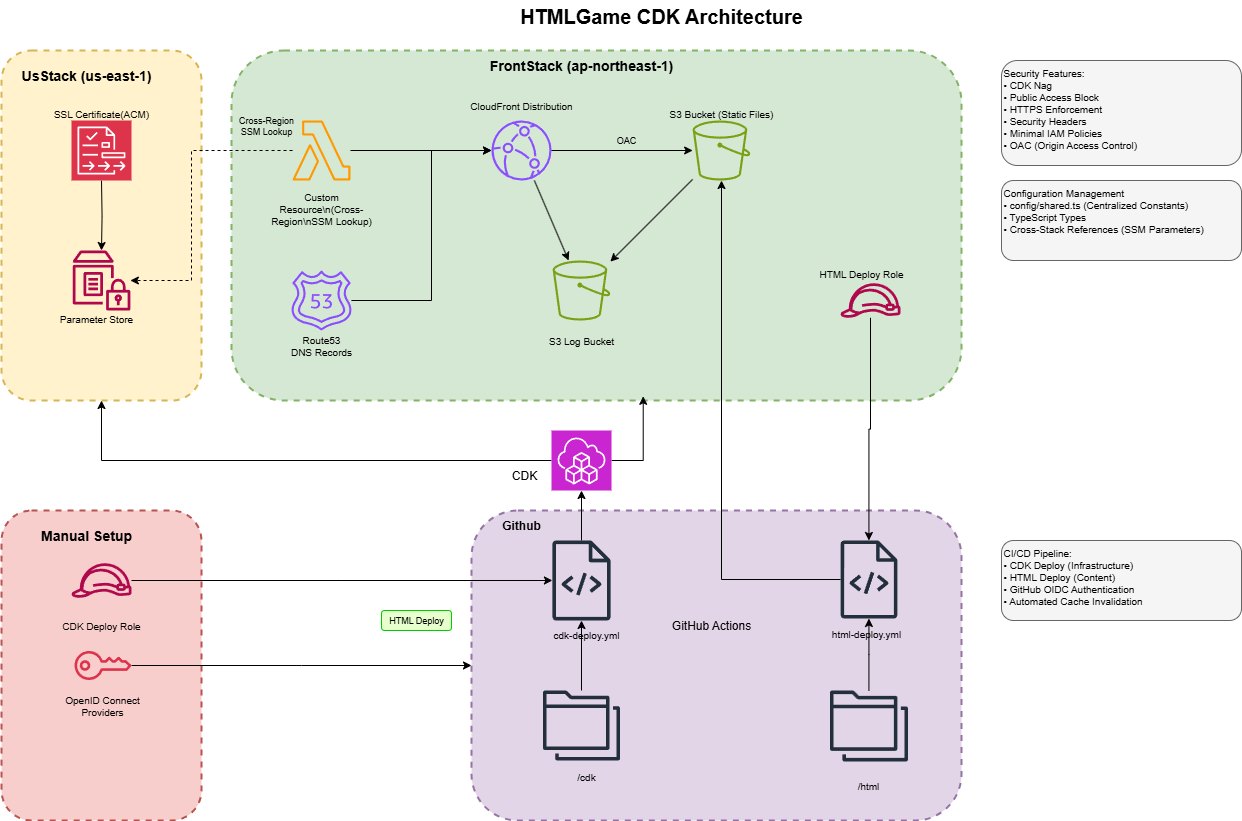

The diagram above was exported from draw.io. Its source (the exported page's mxGraphModel, read from the mxfile embedded in the PNG):
<mxGraphModel dx="1111" dy="614" grid="1" gridSize="10" guides="1" tooltips="1" connect="1" arrows="1" fold="1" page="1" pageScale="1" pageWidth="1400" pageHeight="900" math="0" shadow="0">
  <root>
    <mxCell id="0" />
    <mxCell id="1" parent="0" />
    <mxCell id="JtvC4u1RXtDUaTD-K7_B-13" value="" style="rounded=1;whiteSpace=wrap;html=1;fillColor=#e1d5e7;strokeColor=#9673a6;dashed=1;strokeWidth=2;" parent="1" vertex="1">
      <mxGeometry x="510" y="530" width="490" height="310" as="geometry" />
    </mxCell>
    <mxCell id="title" value="HTMLGame CDK Architecture" style="text;html=1;strokeColor=none;fillColor=none;align=center;verticalAlign=middle;whiteSpace=wrap;rounded=0;fontSize=20;fontStyle=1;" parent="1" vertex="1">
      <mxGeometry x="550" y="20" width="300" height="30" as="geometry" />
    </mxCell>
    <mxCell id="us-stack-region" value="" style="rounded=1;whiteSpace=wrap;html=1;fillColor=#fff2cc;strokeColor=#d6b656;dashed=1;strokeWidth=2;" parent="1" vertex="1">
      <mxGeometry x="40" y="70" width="200" height="350" as="geometry" />
    </mxCell>
    <mxCell id="us-stack-label" value="UsStack (us-east-1)" style="text;html=1;strokeColor=none;fillColor=none;align=center;verticalAlign=middle;whiteSpace=wrap;rounded=0;fontSize=14;fontStyle=1;" parent="1" vertex="1">
      <mxGeometry x="50" y="80" width="150" height="30" as="geometry" />
    </mxCell>
    <mxCell id="front-stack-region" value="" style="rounded=1;whiteSpace=wrap;html=1;fillColor=#d5e8d4;strokeColor=#82b366;dashed=1;strokeWidth=2;" parent="1" vertex="1">
      <mxGeometry x="270" y="70" width="730" height="350" as="geometry" />
    </mxCell>
    <mxCell id="front-stack-label" value="FrontStack (ap-northeast-1)" style="text;html=1;strokeColor=none;fillColor=none;align=center;verticalAlign=middle;whiteSpace=wrap;rounded=0;fontSize=14;fontStyle=1;" parent="1" vertex="1">
      <mxGeometry x="495" y="70" width="250" height="30" as="geometry" />
    </mxCell>
    <mxCell id="manual-region" value="" style="rounded=1;whiteSpace=wrap;html=1;fillColor=#f8cecc;strokeColor=#b85450;dashed=1;strokeWidth=2;" parent="1" vertex="1">
      <mxGeometry x="40" y="530" width="200" height="310" as="geometry" />
    </mxCell>
    <mxCell id="manual-label" value="Manual Setup" style="text;html=1;strokeColor=none;fillColor=none;align=center;verticalAlign=middle;whiteSpace=wrap;rounded=0;fontSize=14;fontStyle=1;" parent="1" vertex="1">
      <mxGeometry x="75" y="540" width="100" height="30" as="geometry" />
    </mxCell>
    <mxCell id="cert-label" value="SSL Certificate(ACM)" style="text;html=1;strokeColor=none;fillColor=none;align=center;verticalAlign=middle;whiteSpace=wrap;rounded=0;fontSize=10;" parent="1" vertex="1">
      <mxGeometry x="80" y="117.5" width="120" height="30" as="geometry" />
    </mxCell>
    <mxCell id="ssm-param" value="" style="sketch=0;outlineConnect=0;fontColor=#232F3E;gradientColor=none;fillColor=#B0084D;strokeColor=none;dashed=0;verticalLabelPosition=bottom;verticalAlign=top;align=center;html=1;fontSize=12;fontStyle=0;aspect=fixed;pointerEvents=1;shape=mxgraph.aws4.parameter_store;" parent="1" vertex="1">
      <mxGeometry x="110" y="270" width="60" height="60" as="geometry" />
    </mxCell>
    <mxCell id="ssm-label" value="Parameter Store" style="text;html=1;strokeColor=none;fillColor=none;align=center;verticalAlign=middle;whiteSpace=wrap;rounded=0;fontSize=10;" parent="1" vertex="1">
      <mxGeometry x="75" y="315" width="120" height="45" as="geometry" />
    </mxCell>
    <mxCell id="cloudfront" value="" style="sketch=0;outlineConnect=0;fontColor=#232F3E;gradientColor=none;fillColor=#8C4FFF;strokeColor=none;dashed=0;verticalLabelPosition=bottom;verticalAlign=top;align=center;html=1;fontSize=12;fontStyle=0;aspect=fixed;pointerEvents=1;shape=mxgraph.aws4.cloudfront;" parent="1" vertex="1">
      <mxGeometry x="530" y="140" width="60" height="60" as="geometry" />
    </mxCell>
    <mxCell id="cf-label" value="CloudFront Distribution" style="text;html=1;strokeColor=none;fillColor=none;align=center;verticalAlign=middle;whiteSpace=wrap;rounded=0;fontSize=10;" parent="1" vertex="1">
      <mxGeometry x="500" y="110" width="120" height="30" as="geometry" />
    </mxCell>
    <mxCell id="s3-bucket" value="" style="sketch=0;outlineConnect=0;fontColor=#232F3E;gradientColor=none;fillColor=#7AA116;strokeColor=none;dashed=0;verticalLabelPosition=bottom;verticalAlign=top;align=center;html=1;fontSize=12;fontStyle=0;aspect=fixed;pointerEvents=1;shape=mxgraph.aws4.s3;" parent="1" vertex="1">
      <mxGeometry x="730" y="140" width="60" height="60" as="geometry" />
    </mxCell>
    <mxCell id="s3-label" value="S3 Bucket (Static Files)" style="text;html=1;strokeColor=none;fillColor=none;align=center;verticalAlign=middle;whiteSpace=wrap;rounded=0;fontSize=10;" parent="1" vertex="1">
      <mxGeometry x="700" y="117.5" width="120" height="30" as="geometry" />
    </mxCell>
    <mxCell id="s3-logs" value="" style="sketch=0;outlineConnect=0;fontColor=#232F3E;gradientColor=none;fillColor=#7AA116;strokeColor=none;dashed=0;verticalLabelPosition=bottom;verticalAlign=top;align=center;html=1;fontSize=12;fontStyle=0;aspect=fixed;pointerEvents=1;shape=mxgraph.aws4.s3;" parent="1" vertex="1">
      <mxGeometry x="590" y="280" width="60" height="60" as="geometry" />
    </mxCell>
    <mxCell id="s3-logs-label" value="S3 Log Bucket" style="text;html=1;strokeColor=none;fillColor=none;align=center;verticalAlign=middle;whiteSpace=wrap;rounded=0;fontSize=10;" parent="1" vertex="1">
      <mxGeometry x="560" y="345" width="120" height="30" as="geometry" />
    </mxCell>
    <mxCell id="JtvC4u1RXtDUaTD-K7_B-48" style="edgeStyle=orthogonalEdgeStyle;rounded=0;orthogonalLoop=1;jettySize=auto;html=1;" parent="1" source="route53" target="cloudfront" edge="1">
      <mxGeometry relative="1" as="geometry">
        <Array as="points">
          <mxPoint x="470" y="320" />
          <mxPoint x="470" y="170" />
        </Array>
      </mxGeometry>
    </mxCell>
    <mxCell id="route53" value="" style="sketch=0;outlineConnect=0;fontColor=#232F3E;gradientColor=none;fillColor=#8C4FFF;strokeColor=none;dashed=0;verticalLabelPosition=bottom;verticalAlign=top;align=center;html=1;fontSize=12;fontStyle=0;aspect=fixed;pointerEvents=1;shape=mxgraph.aws4.route_53;" parent="1" vertex="1">
      <mxGeometry x="330" y="290" width="60" height="60" as="geometry" />
    </mxCell>
    <mxCell id="r53-label" value="Route53&lt;div&gt;DNS Records&lt;/div&gt;" style="text;html=1;strokeColor=none;fillColor=none;align=center;verticalAlign=middle;whiteSpace=wrap;rounded=0;fontSize=10;" parent="1" vertex="1">
      <mxGeometry x="300" y="350" width="120" height="30" as="geometry" />
    </mxCell>
    <mxCell id="JtvC4u1RXtDUaTD-K7_B-39" style="edgeStyle=orthogonalEdgeStyle;rounded=0;orthogonalLoop=1;jettySize=auto;html=1;" parent="1" source="iam-role-cdk" target="JtvC4u1RXtDUaTD-K7_B-17" edge="1">
      <mxGeometry relative="1" as="geometry" />
    </mxCell>
    <mxCell id="iam-role-cdk" value="" style="sketch=0;outlineConnect=0;fontColor=#232F3E;gradientColor=none;fillColor=#B0084D;strokeColor=none;dashed=0;verticalLabelPosition=bottom;verticalAlign=top;align=center;html=1;fontSize=12;fontStyle=0;aspect=fixed;pointerEvents=1;shape=mxgraph.aws4.role;" parent="1" vertex="1">
      <mxGeometry x="879" y="290" width="60" height="60" as="geometry" />
    </mxCell>
    <mxCell id="iam-cdk-label" value="HTML Deploy Role" style="text;html=1;strokeColor=none;fillColor=none;align=center;verticalAlign=middle;whiteSpace=wrap;rounded=0;fontSize=10;" parent="1" vertex="1">
      <mxGeometry x="840" y="270" width="120" height="45" as="geometry" />
    </mxCell>
    <mxCell id="lambda" value="" style="sketch=0;outlineConnect=0;fontColor=#232F3E;gradientColor=none;fillColor=#FF9900;strokeColor=none;dashed=0;verticalLabelPosition=bottom;verticalAlign=top;align=center;html=1;fontSize=12;fontStyle=0;aspect=fixed;pointerEvents=1;shape=mxgraph.aws4.lambda;" parent="1" vertex="1">
      <mxGeometry x="330" y="140" width="60" height="60" as="geometry" />
    </mxCell>
    <mxCell id="lambda-label" value="Custom Resource\n(Cross-Region\nSSM Lookup)" style="text;html=1;strokeColor=none;fillColor=none;align=center;verticalAlign=middle;whiteSpace=wrap;rounded=0;fontSize=10;" parent="1" vertex="1">
      <mxGeometry x="300" y="205" width="120" height="45" as="geometry" />
    </mxCell>
    <mxCell id="JtvC4u1RXtDUaTD-K7_B-29" style="edgeStyle=orthogonalEdgeStyle;rounded=0;orthogonalLoop=1;jettySize=auto;html=1;" parent="1" source="iam-role-manual" target="JtvC4u1RXtDUaTD-K7_B-9" edge="1">
      <mxGeometry relative="1" as="geometry">
        <mxPoint x="500" y="600" as="targetPoint" />
      </mxGeometry>
    </mxCell>
    <mxCell id="iam-role-manual" value="" style="sketch=0;outlineConnect=0;fontColor=#232F3E;gradientColor=none;fillColor=#B0084D;strokeColor=none;dashed=0;verticalLabelPosition=bottom;verticalAlign=top;align=center;html=1;fontSize=12;fontStyle=0;aspect=fixed;pointerEvents=1;shape=mxgraph.aws4.role;" parent="1" vertex="1">
      <mxGeometry x="110" y="570" width="60" height="60" as="geometry" />
    </mxCell>
    <mxCell id="iam-manual-label" value="CDK Deploy Role" style="text;html=1;strokeColor=none;fillColor=none;align=center;verticalAlign=middle;whiteSpace=wrap;rounded=0;fontSize=10;" parent="1" vertex="1">
      <mxGeometry x="80" y="630" width="120" height="30" as="geometry" />
    </mxCell>
    <mxCell id="github-cdk-label" value="cdk-deploy.yml" style="text;html=1;strokeColor=none;fillColor=none;align=center;verticalAlign=middle;whiteSpace=wrap;rounded=0;fontSize=10;" parent="1" vertex="1">
      <mxGeometry x="570" y="639" width="110" height="30" as="geometry" />
    </mxCell>
    <mxCell id="github-html-label" value="html-deploy.yml" style="text;html=1;strokeColor=none;fillColor=none;align=center;verticalAlign=middle;whiteSpace=wrap;rounded=0;fontSize=10;" parent="1" vertex="1">
      <mxGeometry x="850" y="638" width="110" height="30" as="geometry" />
    </mxCell>
    <mxCell id="cert-to-ssm" style="edgeStyle=orthogonalEdgeStyle;rounded=0;orthogonalLoop=1;jettySize=auto;html=1;exitX=0.5;exitY=1;exitDx=0;exitDy=0;entryX=0.5;entryY=0;entryDx=0;entryDy=0;" parent="1" target="ssm-param" edge="1">
      <mxGeometry relative="1" as="geometry">
        <mxPoint x="140" y="199.9999999999999" as="sourcePoint" />
      </mxGeometry>
    </mxCell>
    <mxCell id="custom-to-ssm" style="edgeStyle=orthogonalEdgeStyle;rounded=0;orthogonalLoop=1;jettySize=auto;html=1;exitX=0;exitY=0.5;exitDx=0;exitDy=0;entryX=1;entryY=0.5;entryDx=0;entryDy=0;dashed=1;" parent="1" source="lambda" target="ssm-param" edge="1">
      <mxGeometry relative="1" as="geometry">
        <Array as="points">
          <mxPoint x="230" y="170" />
          <mxPoint x="230" y="300" />
        </Array>
      </mxGeometry>
    </mxCell>
    <mxCell id="custom-to-cf" style="edgeStyle=orthogonalEdgeStyle;rounded=0;orthogonalLoop=1;jettySize=auto;html=1;exitX=1;exitY=0.5;exitDx=0;exitDy=0;entryX=0;entryY=0.5;entryDx=0;entryDy=0;" parent="1" source="lambda" target="cloudfront" edge="1">
      <mxGeometry relative="1" as="geometry" />
    </mxCell>
    <mxCell id="cf-to-s3" style="edgeStyle=orthogonalEdgeStyle;rounded=0;orthogonalLoop=1;jettySize=auto;html=1;exitX=1;exitY=0.5;exitDx=0;exitDy=0;entryX=0;entryY=0.5;entryDx=0;entryDy=0;" parent="1" source="cloudfront" target="s3-bucket" edge="1">
      <mxGeometry relative="1" as="geometry" />
    </mxCell>
    <mxCell id="cross-region-label" value="Cross-Region&lt;div&gt;SSM Lookup&lt;/div&gt;" style="text;html=1;strokeColor=none;fillColor=none;align=center;verticalAlign=middle;whiteSpace=wrap;rounded=0;fontSize=9;" parent="1" vertex="1">
      <mxGeometry x="270" y="130" width="70" height="30" as="geometry" />
    </mxCell>
    <mxCell id="oac-label" value="OAC" style="text;html=1;strokeColor=none;fillColor=none;align=center;verticalAlign=middle;whiteSpace=wrap;rounded=0;fontSize=9;" parent="1" vertex="1">
      <mxGeometry x="650" y="150" width="30" height="20" as="geometry" />
    </mxCell>
    <mxCell id="html-deploy-label" value="HTML Deploy" style="text;html=1;strokeColor=none;fillColor=#E6FFCC;align=center;verticalAlign=middle;whiteSpace=wrap;rounded=1;fontSize=9;strokeColor=#00CC00;" parent="1" vertex="1">
      <mxGeometry x="420" y="630" width="70" height="20" as="geometry" />
    </mxCell>
    <mxCell id="security-box" value="Security Features:&#10;• CDK Nag&#10;• Public Access Block&#10;• HTTPS Enforcement&#10;• Security Headers&#10;• Minimal IAM Policies&#10;• OAC (Origin Access Control)" style="rounded=1;whiteSpace=wrap;html=1;fillColor=#f5f5f5;strokeColor=#666666;align=left;verticalAlign=top;fontSize=10;" parent="1" vertex="1">
      <mxGeometry x="1040" y="80" width="240" height="105" as="geometry" />
    </mxCell>
    <mxCell id="config-box" value="Configuration Management&lt;br&gt;• config/shared.ts (Centralized Constants)&lt;br&gt;• TypeScript Types&amp;nbsp;&lt;br&gt;• Cross-Stack References (SSM Parameters)" style="rounded=1;whiteSpace=wrap;html=1;fillColor=#f5f5f5;strokeColor=#666666;align=left;verticalAlign=top;fontSize=10;" parent="1" vertex="1">
      <mxGeometry x="1040" y="200" width="240" height="80" as="geometry" />
    </mxCell>
    <mxCell id="cicd-box" value="CI/CD Pipeline:&#10;• CDK Deploy (Infrastructure)&#10;• HTML Deploy (Content)&#10;• GitHub OIDC Authentication&#10;• Automated Cache Invalidation" style="rounded=1;whiteSpace=wrap;html=1;fillColor=#f5f5f5;strokeColor=#666666;align=left;verticalAlign=top;fontSize=10;" parent="1" vertex="1">
      <mxGeometry x="1040" y="560" width="240" height="80" as="geometry" />
    </mxCell>
    <mxCell id="JtvC4u1RXtDUaTD-K7_B-1" value="" style="sketch=0;points=[[0,0,0],[0.25,0,0],[0.5,0,0],[0.75,0,0],[1,0,0],[0,1,0],[0.25,1,0],[0.5,1,0],[0.75,1,0],[1,1,0],[0,0.25,0],[0,0.5,0],[0,0.75,0],[1,0.25,0],[1,0.5,0],[1,0.75,0]];outlineConnect=0;fontColor=#232F3E;fillColor=#DD344C;strokeColor=#ffffff;dashed=0;verticalLabelPosition=bottom;verticalAlign=top;align=center;html=1;fontSize=12;fontStyle=0;aspect=fixed;shape=mxgraph.aws4.resourceIcon;resIcon=mxgraph.aws4.audit_manager;" parent="1" vertex="1">
      <mxGeometry x="110" y="140" width="60" height="60" as="geometry" />
    </mxCell>
    <mxCell id="JtvC4u1RXtDUaTD-K7_B-9" value="" style="sketch=0;outlineConnect=0;fontColor=#232F3E;gradientColor=none;fillColor=#232F3D;strokeColor=none;dashed=0;verticalLabelPosition=bottom;verticalAlign=top;align=center;html=1;fontSize=12;fontStyle=0;pointerEvents=1;shape=mxgraph.aws4.source_code;" parent="1" vertex="1">
      <mxGeometry x="590" y="560" width="60" height="80" as="geometry" />
    </mxCell>
    <mxCell id="JtvC4u1RXtDUaTD-K7_B-27" style="edgeStyle=orthogonalEdgeStyle;rounded=0;orthogonalLoop=1;jettySize=auto;html=1;exitX=0;exitY=0.5;exitDx=0;exitDy=0;exitPerimeter=0;entryX=0.5;entryY=1;entryDx=0;entryDy=0;" parent="1" source="JtvC4u1RXtDUaTD-K7_B-11" target="us-stack-region" edge="1">
      <mxGeometry relative="1" as="geometry">
        <mxPoint x="140" y="440" as="targetPoint" />
      </mxGeometry>
    </mxCell>
    <mxCell id="JtvC4u1RXtDUaTD-K7_B-28" style="edgeStyle=orthogonalEdgeStyle;rounded=0;orthogonalLoop=1;jettySize=auto;html=1;entryX=0.564;entryY=0.988;entryDx=0;entryDy=0;exitX=1;exitY=0.5;exitDx=0;exitDy=0;exitPerimeter=0;entryPerimeter=0;" parent="1" source="JtvC4u1RXtDUaTD-K7_B-11" target="front-stack-region" edge="1">
      <mxGeometry relative="1" as="geometry" />
    </mxCell>
    <mxCell id="JtvC4u1RXtDUaTD-K7_B-11" value="" style="sketch=0;points=[[0,0,0],[0.25,0,0],[0.5,0,0],[0.75,0,0],[1,0,0],[0,1,0],[0.25,1,0],[0.5,1,0],[0.75,1,0],[1,1,0],[0,0.25,0],[0,0.5,0],[0,0.75,0],[1,0.25,0],[1,0.5,0],[1,0.75,0]];outlineConnect=0;fontColor=#232F3E;fillColor=#C925D1;strokeColor=#ffffff;dashed=0;verticalLabelPosition=bottom;verticalAlign=top;align=center;html=1;fontSize=12;fontStyle=0;shape=mxgraph.aws4.resourceIcon;resIcon=mxgraph.aws4.cloud_development_kit;" parent="1" vertex="1">
      <mxGeometry x="590" y="450" width="60" height="60" as="geometry" />
    </mxCell>
    <mxCell id="JtvC4u1RXtDUaTD-K7_B-16" value="GitHub Actions" style="text;html=1;align=center;verticalAlign=middle;whiteSpace=wrap;rounded=0;" parent="1" vertex="1">
      <mxGeometry x="690" y="630" width="120" height="30" as="geometry" />
    </mxCell>
    <mxCell id="JtvC4u1RXtDUaTD-K7_B-40" style="edgeStyle=orthogonalEdgeStyle;rounded=0;orthogonalLoop=1;jettySize=auto;html=1;" parent="1" source="JtvC4u1RXtDUaTD-K7_B-17" target="s3-bucket" edge="1">
      <mxGeometry relative="1" as="geometry" />
    </mxCell>
    <mxCell id="JtvC4u1RXtDUaTD-K7_B-17" value="" style="sketch=0;outlineConnect=0;fontColor=#232F3E;gradientColor=none;fillColor=#232F3D;strokeColor=none;dashed=0;verticalLabelPosition=bottom;verticalAlign=top;align=center;html=1;fontSize=12;fontStyle=0;aspect=fixed;pointerEvents=1;shape=mxgraph.aws4.source_code;" parent="1" vertex="1">
      <mxGeometry x="879" y="560" width="57" height="78" as="geometry" />
    </mxCell>
    <mxCell id="JtvC4u1RXtDUaTD-K7_B-37" style="edgeStyle=orthogonalEdgeStyle;rounded=0;orthogonalLoop=1;jettySize=auto;html=1;" parent="1" source="JtvC4u1RXtDUaTD-K7_B-19" target="JtvC4u1RXtDUaTD-K7_B-9" edge="1">
      <mxGeometry relative="1" as="geometry" />
    </mxCell>
    <mxCell id="JtvC4u1RXtDUaTD-K7_B-19" value="" style="sketch=0;outlineConnect=0;fontColor=#232F3E;gradientColor=none;fillColor=#232F3D;strokeColor=none;dashed=0;verticalLabelPosition=bottom;verticalAlign=top;align=center;html=1;fontSize=12;fontStyle=0;pointerEvents=1;shape=mxgraph.aws4.folders;" parent="1" vertex="1">
      <mxGeometry x="580" y="710" width="80" height="70" as="geometry" />
    </mxCell>
    <mxCell id="JtvC4u1RXtDUaTD-K7_B-38" style="edgeStyle=orthogonalEdgeStyle;rounded=0;orthogonalLoop=1;jettySize=auto;html=1;" parent="1" source="JtvC4u1RXtDUaTD-K7_B-20" target="JtvC4u1RXtDUaTD-K7_B-17" edge="1">
      <mxGeometry relative="1" as="geometry" />
    </mxCell>
    <mxCell id="JtvC4u1RXtDUaTD-K7_B-20" value="" style="sketch=0;outlineConnect=0;fontColor=#232F3E;gradientColor=none;fillColor=#232F3D;strokeColor=none;dashed=0;verticalLabelPosition=bottom;verticalAlign=top;align=center;html=1;fontSize=12;fontStyle=0;aspect=fixed;pointerEvents=1;shape=mxgraph.aws4.folders;" parent="1" vertex="1">
      <mxGeometry x="868.5" y="710" width="78" height="71" as="geometry" />
    </mxCell>
    <mxCell id="JtvC4u1RXtDUaTD-K7_B-22" value="&lt;b&gt;Github&lt;/b&gt;" style="text;html=1;align=center;verticalAlign=middle;whiteSpace=wrap;rounded=0;" parent="1" vertex="1">
      <mxGeometry x="530" y="530" width="60" height="30" as="geometry" />
    </mxCell>
    <mxCell id="JtvC4u1RXtDUaTD-K7_B-23" value="/cdk" style="text;html=1;strokeColor=none;fillColor=none;align=center;verticalAlign=middle;whiteSpace=wrap;rounded=0;fontSize=10;" parent="1" vertex="1">
      <mxGeometry x="570" y="781" width="110" height="30" as="geometry" />
    </mxCell>
    <mxCell id="JtvC4u1RXtDUaTD-K7_B-24" value="/html" style="text;html=1;strokeColor=none;fillColor=none;align=center;verticalAlign=middle;whiteSpace=wrap;rounded=0;fontSize=10;" parent="1" vertex="1">
      <mxGeometry x="852.5" y="790" width="110" height="30" as="geometry" />
    </mxCell>
    <mxCell id="JtvC4u1RXtDUaTD-K7_B-26" value="CDK" style="text;html=1;align=center;verticalAlign=middle;whiteSpace=wrap;rounded=0;" parent="1" vertex="1">
      <mxGeometry x="533" y="480" width="60" height="30" as="geometry" />
    </mxCell>
    <mxCell id="JtvC4u1RXtDUaTD-K7_B-32" style="edgeStyle=orthogonalEdgeStyle;rounded=0;orthogonalLoop=1;jettySize=auto;html=1;entryX=0;entryY=0.5;entryDx=0;entryDy=0;" parent="1" source="JtvC4u1RXtDUaTD-K7_B-30" target="JtvC4u1RXtDUaTD-K7_B-13" edge="1">
      <mxGeometry relative="1" as="geometry" />
    </mxCell>
    <mxCell id="JtvC4u1RXtDUaTD-K7_B-30" value="" style="sketch=0;outlineConnect=0;fontColor=#232F3E;gradientColor=none;fillColor=#DD344C;strokeColor=none;dashed=0;verticalLabelPosition=bottom;verticalAlign=top;align=center;html=1;fontSize=12;fontStyle=0;pointerEvents=1;shape=mxgraph.aws4.addon;" parent="1" vertex="1">
      <mxGeometry x="113" y="670" width="57" height="30" as="geometry" />
    </mxCell>
    <mxCell id="JtvC4u1RXtDUaTD-K7_B-31" value="OpenID Connect Providers" style="text;html=1;strokeColor=none;fillColor=none;align=center;verticalAlign=middle;whiteSpace=wrap;rounded=0;fontSize=10;" parent="1" vertex="1">
      <mxGeometry x="81.5" y="710" width="120" height="30" as="geometry" />
    </mxCell>
    <mxCell id="JtvC4u1RXtDUaTD-K7_B-35" style="edgeStyle=orthogonalEdgeStyle;rounded=0;orthogonalLoop=1;jettySize=auto;html=1;entryX=0.5;entryY=1;entryDx=0;entryDy=0;entryPerimeter=0;" parent="1" source="JtvC4u1RXtDUaTD-K7_B-9" target="JtvC4u1RXtDUaTD-K7_B-11" edge="1">
      <mxGeometry relative="1" as="geometry" />
    </mxCell>
    <mxCell id="at0eFUl9XyJUmLrGvaAj-2" value="" style="endArrow=classic;html=1;rounded=0;" edge="1" parent="1" source="s3-bucket" target="s3-logs">
      <mxGeometry width="50" height="50" relative="1" as="geometry">
        <mxPoint x="620" y="310" as="sourcePoint" />
        <mxPoint x="670" y="260" as="targetPoint" />
      </mxGeometry>
    </mxCell>
    <mxCell id="at0eFUl9XyJUmLrGvaAj-4" value="" style="endArrow=classic;html=1;rounded=0;" edge="1" parent="1" source="cloudfront" target="s3-logs">
      <mxGeometry width="50" height="50" relative="1" as="geometry">
        <mxPoint x="640" y="300" as="sourcePoint" />
        <mxPoint x="690" y="250" as="targetPoint" />
      </mxGeometry>
    </mxCell>
  </root>
</mxGraphModel>